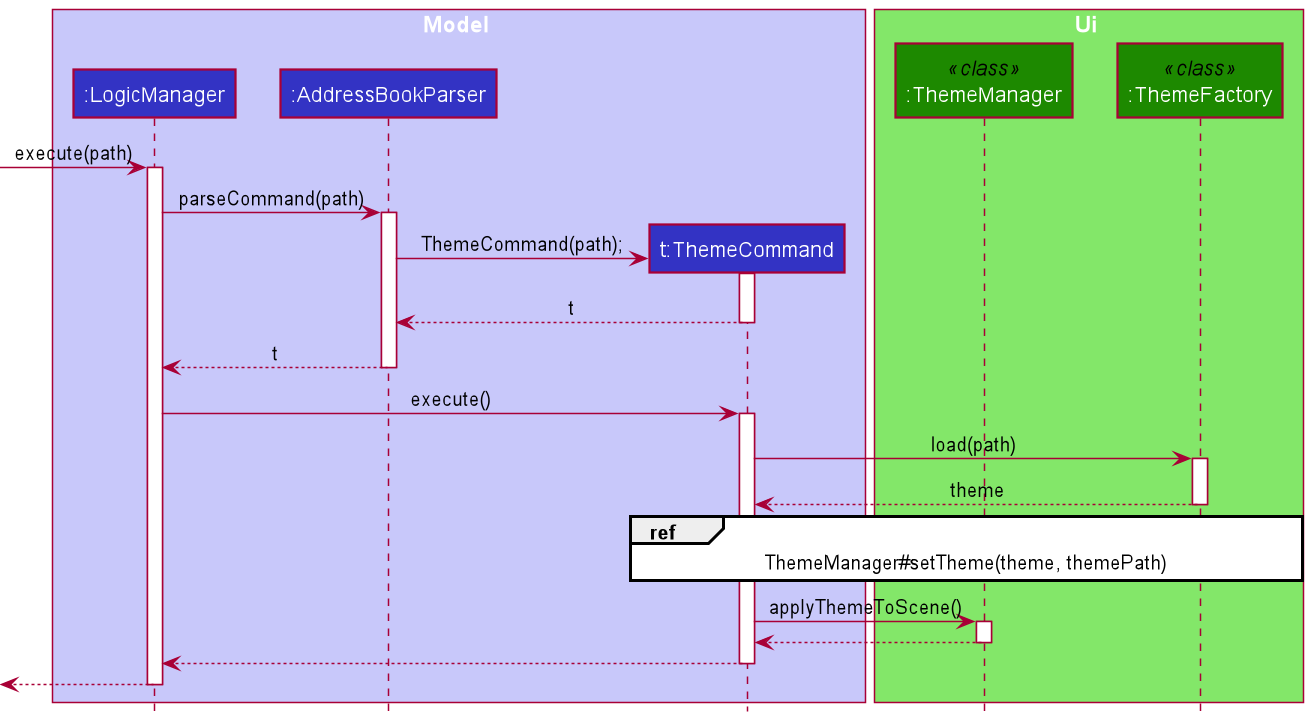

The diagram above was rendered by PlantUML. Its source (embedded in the PNG):
@startuml
!include style.puml

autoactivate on

box Model LOGIC_COLOR_T1
participant ":LogicManager" as LogicManager LOGIC_COLOR
participant ":AddressBookParser" as AddressBookParser LOGIC_COLOR
participant "t:ThemeCommand" as ThemeCommand LOGIC_COLOR
end box

box Ui UI_COLOR_T1
participant ":ThemeManager" as ThemeManager << class >> UI_COLOR
participant ":ThemeFactory" as ThemeFactory << class >> UI_COLOR
end box

[->  LogicManager : execute(path)

LogicManager -> AddressBookParser : parseCommand(path)

create ThemeCommand
AddressBookParser -> ThemeCommand : ThemeCommand(path);

ThemeCommand --> AddressBookParser : t

AddressBookParser --> LogicManager : t

LogicManager -> ThemeCommand : execute()

ThemeCommand -> ThemeFactory : load(path)

ThemeFactory --> ThemeCommand : theme

ref over ThemeCommand, ThemeFactory : ThemeManager#setTheme(theme, themePath)

ThemeCommand -> ThemeManager : applyThemeToScene()

ThemeManager --> ThemeCommand

ThemeCommand --> LogicManager

[<-- LogicManager

@enduml